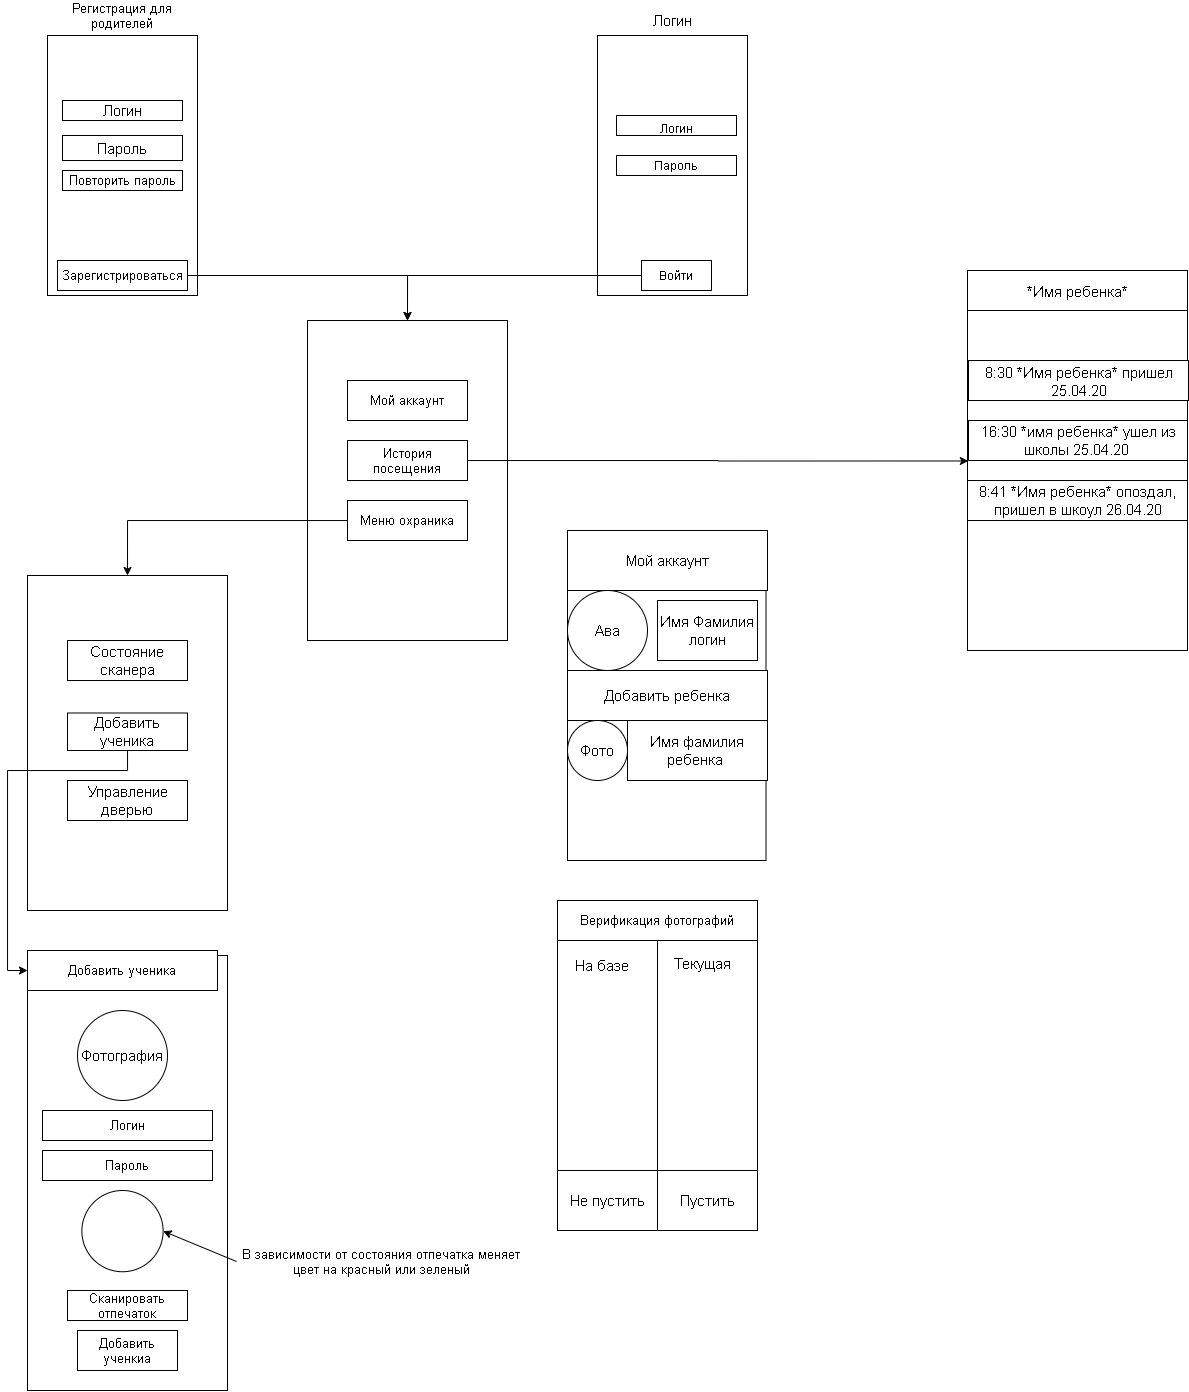

The diagram above was exported from draw.io. Its source (the exported page's mxGraphModel, read from the mxfile embedded in the PNG):
<mxGraphModel dx="589" dy="289" grid="1" gridSize="10" guides="1" tooltips="1" connect="1" arrows="1" fold="1" page="1" pageScale="1" pageWidth="827" pageHeight="1169" math="0" shadow="0">
  <root>
    <mxCell id="0" />
    <mxCell id="1" parent="0" />
    <mxCell id="ww5Nk6Yn8C3NxfAHaQke-62" value="" style="rounded=0;whiteSpace=wrap;html=1;fontSize=15;textOpacity=0;direction=east;" vertex="1" parent="1">
      <mxGeometry x="1000" y="280" width="220" height="380" as="geometry" />
    </mxCell>
    <mxCell id="ww5Nk6Yn8C3NxfAHaQke-1" value="" style="rounded=0;whiteSpace=wrap;html=1;" vertex="1" parent="1">
      <mxGeometry x="630" y="45" width="150" height="260" as="geometry" />
    </mxCell>
    <mxCell id="ww5Nk6Yn8C3NxfAHaQke-2" value="" style="rounded=0;whiteSpace=wrap;html=1;" vertex="1" parent="1">
      <mxGeometry x="649" y="125" width="120" height="20" as="geometry" />
    </mxCell>
    <mxCell id="ww5Nk6Yn8C3NxfAHaQke-3" value="Логин" style="text;html=1;strokeColor=none;fillColor=none;align=center;verticalAlign=middle;whiteSpace=wrap;rounded=0;" vertex="1" parent="1">
      <mxGeometry x="654" y="130" width="110" height="15" as="geometry" />
    </mxCell>
    <mxCell id="ww5Nk6Yn8C3NxfAHaQke-4" value="" style="rounded=0;whiteSpace=wrap;html=1;" vertex="1" parent="1">
      <mxGeometry x="649" y="165" width="120" height="20" as="geometry" />
    </mxCell>
    <mxCell id="ww5Nk6Yn8C3NxfAHaQke-5" value="Пароль" style="text;html=1;strokeColor=none;fillColor=none;align=center;verticalAlign=middle;whiteSpace=wrap;rounded=0;" vertex="1" parent="1">
      <mxGeometry x="654" y="165" width="110" height="20" as="geometry" />
    </mxCell>
    <mxCell id="ww5Nk6Yn8C3NxfAHaQke-71" style="edgeStyle=orthogonalEdgeStyle;rounded=0;orthogonalLoop=1;jettySize=auto;html=1;entryX=0.5;entryY=0;entryDx=0;entryDy=0;fontSize=15;" edge="1" parent="1" source="ww5Nk6Yn8C3NxfAHaQke-6" target="ww5Nk6Yn8C3NxfAHaQke-23">
      <mxGeometry relative="1" as="geometry" />
    </mxCell>
    <mxCell id="ww5Nk6Yn8C3NxfAHaQke-6" value="" style="rounded=0;whiteSpace=wrap;html=1;" vertex="1" parent="1">
      <mxGeometry x="674" y="270" width="70" height="30" as="geometry" />
    </mxCell>
    <mxCell id="ww5Nk6Yn8C3NxfAHaQke-7" value="Войти" style="text;html=1;strokeColor=none;fillColor=none;align=center;verticalAlign=middle;whiteSpace=wrap;rounded=0;" vertex="1" parent="1">
      <mxGeometry x="689" y="275" width="40" height="20" as="geometry" />
    </mxCell>
    <mxCell id="ww5Nk6Yn8C3NxfAHaQke-8" value="" style="rounded=0;whiteSpace=wrap;html=1;spacing=-1;" vertex="1" parent="1">
      <mxGeometry x="80" y="45" width="150" height="260" as="geometry" />
    </mxCell>
    <mxCell id="ww5Nk6Yn8C3NxfAHaQke-9" value="" style="rounded=0;whiteSpace=wrap;html=1;" vertex="1" parent="1">
      <mxGeometry x="95" y="110" width="120" height="20" as="geometry" />
    </mxCell>
    <mxCell id="ww5Nk6Yn8C3NxfAHaQke-11" value="Логин" style="text;html=1;strokeColor=none;fillColor=none;align=center;verticalAlign=middle;whiteSpace=wrap;rounded=0;fontSize=15;" vertex="1" parent="1">
      <mxGeometry x="635" y="15" width="140" height="30" as="geometry" />
    </mxCell>
    <mxCell id="ww5Nk6Yn8C3NxfAHaQke-12" value="Логин" style="text;html=1;strokeColor=none;fillColor=none;align=center;verticalAlign=middle;whiteSpace=wrap;rounded=0;fontSize=15;" vertex="1" parent="1">
      <mxGeometry x="100" y="110" width="110" height="20" as="geometry" />
    </mxCell>
    <mxCell id="ww5Nk6Yn8C3NxfAHaQke-17" value="" style="rounded=0;whiteSpace=wrap;html=1;fontSize=15;" vertex="1" parent="1">
      <mxGeometry x="95" y="145" width="120" height="25" as="geometry" />
    </mxCell>
    <mxCell id="ww5Nk6Yn8C3NxfAHaQke-18" value="Пароль" style="text;html=1;strokeColor=none;fillColor=none;align=center;verticalAlign=middle;whiteSpace=wrap;rounded=0;fontSize=15;" vertex="1" parent="1">
      <mxGeometry x="100" y="148" width="110" height="20" as="geometry" />
    </mxCell>
    <mxCell id="ww5Nk6Yn8C3NxfAHaQke-19" value="" style="rounded=0;whiteSpace=wrap;html=1;fontSize=15;" vertex="1" parent="1">
      <mxGeometry x="95" y="180" width="120" height="20" as="geometry" />
    </mxCell>
    <mxCell id="ww5Nk6Yn8C3NxfAHaQke-20" value="Повторить пароль" style="text;html=1;strokeColor=none;fillColor=none;align=center;verticalAlign=middle;whiteSpace=wrap;rounded=0;fontSize=13;" vertex="1" parent="1">
      <mxGeometry x="100" y="180" width="110" height="20" as="geometry" />
    </mxCell>
    <mxCell id="ww5Nk6Yn8C3NxfAHaQke-69" style="edgeStyle=orthogonalEdgeStyle;rounded=0;orthogonalLoop=1;jettySize=auto;html=1;entryX=0.5;entryY=0;entryDx=0;entryDy=0;fontSize=15;" edge="1" parent="1" source="ww5Nk6Yn8C3NxfAHaQke-21" target="ww5Nk6Yn8C3NxfAHaQke-23">
      <mxGeometry relative="1" as="geometry" />
    </mxCell>
    <mxCell id="ww5Nk6Yn8C3NxfAHaQke-21" value="Зарегистрироваться" style="rounded=0;whiteSpace=wrap;html=1;fontSize=13;" vertex="1" parent="1">
      <mxGeometry x="90" y="270" width="130" height="30" as="geometry" />
    </mxCell>
    <mxCell id="ww5Nk6Yn8C3NxfAHaQke-22" value="Регистрация для родителей" style="text;html=1;strokeColor=none;fillColor=none;align=center;verticalAlign=middle;whiteSpace=wrap;rounded=0;fontSize=13;" vertex="1" parent="1">
      <mxGeometry x="80" y="10" width="150" height="30" as="geometry" />
    </mxCell>
    <mxCell id="ww5Nk6Yn8C3NxfAHaQke-23" value="" style="rounded=0;whiteSpace=wrap;html=1;fontSize=13;" vertex="1" parent="1">
      <mxGeometry x="340" y="330" width="200" height="320" as="geometry" />
    </mxCell>
    <mxCell id="ww5Nk6Yn8C3NxfAHaQke-55" style="edgeStyle=orthogonalEdgeStyle;rounded=0;orthogonalLoop=1;jettySize=auto;html=1;entryX=0.004;entryY=0.472;entryDx=0;entryDy=0;entryPerimeter=0;fontSize=15;" edge="1" parent="1" source="ww5Nk6Yn8C3NxfAHaQke-24">
      <mxGeometry relative="1" as="geometry">
        <mxPoint x="1000.8800000000001" y="470.48" as="targetPoint" />
      </mxGeometry>
    </mxCell>
    <mxCell id="ww5Nk6Yn8C3NxfAHaQke-24" value="История посещения" style="rounded=0;whiteSpace=wrap;html=1;fontSize=13;" vertex="1" parent="1">
      <mxGeometry x="380" y="450" width="120" height="40" as="geometry" />
    </mxCell>
    <mxCell id="ww5Nk6Yn8C3NxfAHaQke-67" style="edgeStyle=orthogonalEdgeStyle;rounded=0;orthogonalLoop=1;jettySize=auto;html=1;entryX=0.5;entryY=0;entryDx=0;entryDy=0;fontSize=15;" edge="1" parent="1" source="ww5Nk6Yn8C3NxfAHaQke-25" target="ww5Nk6Yn8C3NxfAHaQke-63">
      <mxGeometry relative="1" as="geometry" />
    </mxCell>
    <mxCell id="ww5Nk6Yn8C3NxfAHaQke-25" value="Меню охраника" style="rounded=0;whiteSpace=wrap;html=1;fontSize=13;" vertex="1" parent="1">
      <mxGeometry x="380" y="510" width="120" height="40" as="geometry" />
    </mxCell>
    <mxCell id="ww5Nk6Yn8C3NxfAHaQke-26" value="Мой аккаунт" style="rounded=0;whiteSpace=wrap;html=1;fontSize=13;" vertex="1" parent="1">
      <mxGeometry x="380" y="390" width="120" height="40" as="geometry" />
    </mxCell>
    <mxCell id="ww5Nk6Yn8C3NxfAHaQke-27" value="" style="rounded=0;whiteSpace=wrap;html=1;fontSize=13;" vertex="1" parent="1">
      <mxGeometry x="60" y="965" width="200" height="435" as="geometry" />
    </mxCell>
    <mxCell id="ww5Nk6Yn8C3NxfAHaQke-28" value="Добавить ученика" style="rounded=0;whiteSpace=wrap;html=1;fontSize=13;" vertex="1" parent="1">
      <mxGeometry x="60" y="960" width="190" height="40" as="geometry" />
    </mxCell>
    <mxCell id="ww5Nk6Yn8C3NxfAHaQke-29" value="Логин" style="rounded=0;whiteSpace=wrap;html=1;fontSize=13;" vertex="1" parent="1">
      <mxGeometry x="75" y="1120" width="170" height="30" as="geometry" />
    </mxCell>
    <mxCell id="ww5Nk6Yn8C3NxfAHaQke-30" value="Пароль" style="rounded=0;whiteSpace=wrap;html=1;fontSize=13;" vertex="1" parent="1">
      <mxGeometry x="75" y="1160" width="170" height="30" as="geometry" />
    </mxCell>
    <mxCell id="ww5Nk6Yn8C3NxfAHaQke-31" value="Сканировать отпечаток" style="rounded=0;whiteSpace=wrap;html=1;fontSize=13;" vertex="1" parent="1">
      <mxGeometry x="100" y="1300" width="120" height="30" as="geometry" />
    </mxCell>
    <mxCell id="ww5Nk6Yn8C3NxfAHaQke-36" value="" style="ellipse;whiteSpace=wrap;html=1;aspect=fixed;fontSize=13;" vertex="1" parent="1">
      <mxGeometry x="114.38" y="1200" width="81.25" height="81.25" as="geometry" />
    </mxCell>
    <mxCell id="ww5Nk6Yn8C3NxfAHaQke-38" value="" style="endArrow=classic;html=1;fontSize=13;entryX=1;entryY=0.5;entryDx=0;entryDy=0;exitX=0;exitY=0.5;exitDx=0;exitDy=0;" edge="1" parent="1" source="ww5Nk6Yn8C3NxfAHaQke-39" target="ww5Nk6Yn8C3NxfAHaQke-36">
      <mxGeometry width="50" height="50" relative="1" as="geometry">
        <mxPoint x="350" y="750" as="sourcePoint" />
        <mxPoint x="380" y="730" as="targetPoint" />
      </mxGeometry>
    </mxCell>
    <mxCell id="ww5Nk6Yn8C3NxfAHaQke-39" value="В зависимости от состояния отпечатка меняет цвет на красный или зеленый" style="text;html=1;strokeColor=none;fillColor=none;align=center;verticalAlign=middle;whiteSpace=wrap;rounded=0;fontSize=13;" vertex="1" parent="1">
      <mxGeometry x="269" y="1230" width="290" height="82" as="geometry" />
    </mxCell>
    <mxCell id="ww5Nk6Yn8C3NxfAHaQke-40" value="Добавить ученкиа" style="rounded=0;whiteSpace=wrap;html=1;fontSize=13;" vertex="1" parent="1">
      <mxGeometry x="110" y="1340" width="100" height="40" as="geometry" />
    </mxCell>
    <mxCell id="ww5Nk6Yn8C3NxfAHaQke-41" value="" style="rounded=0;whiteSpace=wrap;html=1;fontSize=13;" vertex="1" parent="1">
      <mxGeometry x="590" y="910" width="200" height="330" as="geometry" />
    </mxCell>
    <mxCell id="ww5Nk6Yn8C3NxfAHaQke-42" value="Верификация фотографий" style="rounded=0;whiteSpace=wrap;html=1;fontSize=13;" vertex="1" parent="1">
      <mxGeometry x="590" y="910" width="200" height="40" as="geometry" />
    </mxCell>
    <mxCell id="ww5Nk6Yn8C3NxfAHaQke-44" value="" style="endArrow=none;html=1;fontSize=13;exitX=0.5;exitY=1;exitDx=0;exitDy=0;" edge="1" parent="1" source="ww5Nk6Yn8C3NxfAHaQke-41">
      <mxGeometry width="50" height="50" relative="1" as="geometry">
        <mxPoint x="685" y="1070" as="sourcePoint" />
        <mxPoint x="690" y="950" as="targetPoint" />
      </mxGeometry>
    </mxCell>
    <mxCell id="ww5Nk6Yn8C3NxfAHaQke-45" value="На базе" style="text;html=1;strokeColor=none;fillColor=none;align=center;verticalAlign=middle;whiteSpace=wrap;rounded=0;fontSize=15;" vertex="1" parent="1">
      <mxGeometry x="600" y="960" width="70" height="30" as="geometry" />
    </mxCell>
    <mxCell id="ww5Nk6Yn8C3NxfAHaQke-46" value="Текущая" style="text;html=1;strokeColor=none;fillColor=none;align=center;verticalAlign=middle;whiteSpace=wrap;rounded=0;fontSize=15;" vertex="1" parent="1">
      <mxGeometry x="700" y="960" width="70" height="25" as="geometry" />
    </mxCell>
    <mxCell id="ww5Nk6Yn8C3NxfAHaQke-49" value="Не пустить" style="rounded=0;whiteSpace=wrap;html=1;fontSize=15;" vertex="1" parent="1">
      <mxGeometry x="590" y="1180" width="100" height="60" as="geometry" />
    </mxCell>
    <mxCell id="ww5Nk6Yn8C3NxfAHaQke-50" value="Пустить" style="rounded=0;whiteSpace=wrap;html=1;fontSize=15;" vertex="1" parent="1">
      <mxGeometry x="690" y="1180" width="100" height="60" as="geometry" />
    </mxCell>
    <mxCell id="ww5Nk6Yn8C3NxfAHaQke-56" value="*Имя ребенка*" style="rounded=0;whiteSpace=wrap;html=1;fontSize=15;spacingTop=3;spacingBottom=2;spacingLeft=3;spacingRight=2;" vertex="1" parent="1">
      <mxGeometry x="1000" y="280" width="220" height="40" as="geometry" />
    </mxCell>
    <mxCell id="ww5Nk6Yn8C3NxfAHaQke-57" value="8:30 *Имя ребенка* пришел 25.04.20" style="rounded=0;whiteSpace=wrap;html=1;fontSize=15;spacingTop=3;spacingBottom=2;spacingLeft=3;spacingRight=2;" vertex="1" parent="1">
      <mxGeometry x="1001" y="370" width="220" height="40" as="geometry" />
    </mxCell>
    <mxCell id="ww5Nk6Yn8C3NxfAHaQke-58" value="16:30 *имя ребенка* ушел из школы 25.04.20&amp;nbsp;" style="rounded=0;whiteSpace=wrap;html=1;fontSize=15;spacingTop=3;spacingBottom=2;spacingLeft=3;spacingRight=2;" vertex="1" parent="1">
      <mxGeometry x="1001" y="430" width="219" height="40" as="geometry" />
    </mxCell>
    <mxCell id="ww5Nk6Yn8C3NxfAHaQke-59" value="8:41 *Имя ребенка* опоздал, пришел в шкоул 26.04.20" style="rounded=0;whiteSpace=wrap;html=1;fontSize=15;spacingTop=3;spacingBottom=2;spacingLeft=3;spacingRight=2;" vertex="1" parent="1">
      <mxGeometry x="1000" y="490" width="220" height="40" as="geometry" />
    </mxCell>
    <mxCell id="ww5Nk6Yn8C3NxfAHaQke-63" value="" style="rounded=0;whiteSpace=wrap;html=1;fontSize=15;" vertex="1" parent="1">
      <mxGeometry x="60" y="585" width="200" height="335" as="geometry" />
    </mxCell>
    <mxCell id="ww5Nk6Yn8C3NxfAHaQke-64" value="Состояние сканера" style="rounded=0;whiteSpace=wrap;html=1;fontSize=15;" vertex="1" parent="1">
      <mxGeometry x="100" y="650" width="120" height="40" as="geometry" />
    </mxCell>
    <mxCell id="ww5Nk6Yn8C3NxfAHaQke-68" style="edgeStyle=orthogonalEdgeStyle;rounded=0;orthogonalLoop=1;jettySize=auto;html=1;entryX=0;entryY=0.5;entryDx=0;entryDy=0;fontSize=15;" edge="1" parent="1" source="ww5Nk6Yn8C3NxfAHaQke-65" target="ww5Nk6Yn8C3NxfAHaQke-28">
      <mxGeometry relative="1" as="geometry">
        <Array as="points">
          <mxPoint x="160" y="780" />
          <mxPoint x="40" y="780" />
          <mxPoint x="40" y="980" />
        </Array>
      </mxGeometry>
    </mxCell>
    <mxCell id="ww5Nk6Yn8C3NxfAHaQke-65" value="Добавить ученика" style="rounded=0;whiteSpace=wrap;html=1;fontSize=15;" vertex="1" parent="1">
      <mxGeometry x="100" y="722.5" width="120" height="37.5" as="geometry" />
    </mxCell>
    <mxCell id="ww5Nk6Yn8C3NxfAHaQke-66" value="Управление дверью" style="rounded=0;whiteSpace=wrap;html=1;fontSize=15;" vertex="1" parent="1">
      <mxGeometry x="100" y="790" width="120" height="40" as="geometry" />
    </mxCell>
    <mxCell id="ww5Nk6Yn8C3NxfAHaQke-72" value="Фотография" style="ellipse;whiteSpace=wrap;html=1;aspect=fixed;fontSize=15;" vertex="1" parent="1">
      <mxGeometry x="110.01" y="1020" width="90" height="90" as="geometry" />
    </mxCell>
    <mxCell id="ww5Nk6Yn8C3NxfAHaQke-73" value="" style="rounded=0;whiteSpace=wrap;html=1;fontSize=15;" vertex="1" parent="1">
      <mxGeometry x="600" y="540" width="198.5" height="330" as="geometry" />
    </mxCell>
    <mxCell id="ww5Nk6Yn8C3NxfAHaQke-74" value="Мой аккаунт" style="rounded=0;whiteSpace=wrap;html=1;fontSize=15;" vertex="1" parent="1">
      <mxGeometry x="600" y="540" width="200" height="60" as="geometry" />
    </mxCell>
    <mxCell id="ww5Nk6Yn8C3NxfAHaQke-75" value="Ава" style="ellipse;whiteSpace=wrap;html=1;aspect=fixed;fontSize=15;" vertex="1" parent="1">
      <mxGeometry x="600" y="600" width="80" height="80" as="geometry" />
    </mxCell>
    <mxCell id="ww5Nk6Yn8C3NxfAHaQke-76" value="Имя Фамилия логин" style="rounded=0;whiteSpace=wrap;html=1;fontSize=15;" vertex="1" parent="1">
      <mxGeometry x="690" y="610" width="100" height="60" as="geometry" />
    </mxCell>
    <mxCell id="ww5Nk6Yn8C3NxfAHaQke-77" value="Добавить ребенка" style="rounded=0;whiteSpace=wrap;html=1;fontSize=15;" vertex="1" parent="1">
      <mxGeometry x="600" y="680" width="200" height="50" as="geometry" />
    </mxCell>
    <mxCell id="ww5Nk6Yn8C3NxfAHaQke-78" value="Имя фамилия ребенка&amp;nbsp;" style="rounded=0;whiteSpace=wrap;html=1;fontSize=15;" vertex="1" parent="1">
      <mxGeometry x="660" y="730" width="140" height="60" as="geometry" />
    </mxCell>
    <mxCell id="ww5Nk6Yn8C3NxfAHaQke-79" value="Фото" style="ellipse;whiteSpace=wrap;html=1;aspect=fixed;fontSize=15;" vertex="1" parent="1">
      <mxGeometry x="600" y="730" width="60" height="60" as="geometry" />
    </mxCell>
  </root>
</mxGraphModel>